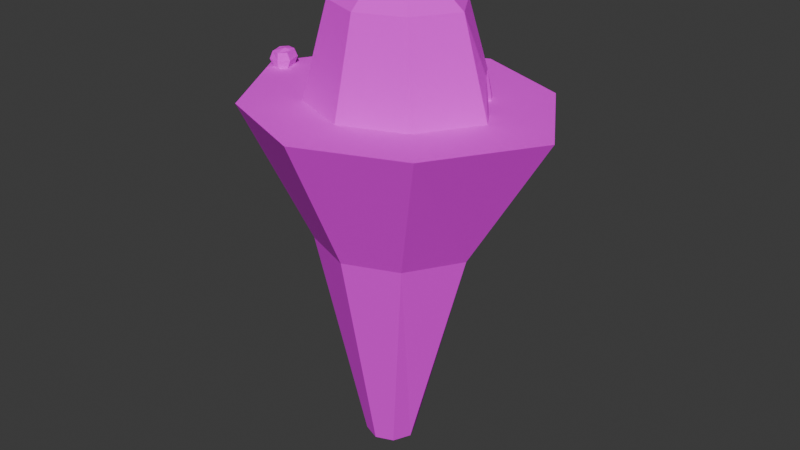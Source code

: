 # Source: rock.blend  (saved by Blender 5.0.119; exported with 4.5.12 LTS)
import bpy
from mathutils import Matrix  # noqa: F401  (used for matrix-valued properties, if any)

bpy.ops.wm.read_factory_settings(use_empty=True)
scene = bpy.context.scene
scene.name = 'Scene'

# ---- collections
col_collection = bpy.data.collections.new('Collection'); scene.collection.children.link(col_collection)
col_stones = bpy.data.collections.new('stones'); col_collection.children.link(col_stones)

# ---- images (referenced by path relative to the original .blend; pixels are not part of the script)
import os
ASSET_DIR = os.environ.get("B2B_ASSET_DIR", "")  # directory of the original .blend (textures are referenced by path, not embedded)
HERE = os.path.dirname(os.path.abspath(__file__))  # packed textures are extracted next to this script under _unpacked/

def load_image(name, relpath, width, height, colorspace="sRGB"):
    """Load a texture the original file referenced (path relative to the .blend, or extracted next to this script)."""
    p = next((c for c in (os.path.join(HERE, relpath), os.path.join(ASSET_DIR, relpath)) if relpath and os.path.exists(c)), "")
    if p:
        img = bpy.data.images.load(p, check_existing=True)
        img.name = name
    else:  # same state as the original file: an image datablock whose file is absent (Cycles renders it pink)
        img = bpy.data.images.new(name, width, height)
        img.source = "FILE"
        img.filepath = "//" + (relpath or name)
    img.colorspace_settings.name = colorspace
    return img
img_texture_png_001 = load_image('texture.png.001', 'texture.png', 1024, 1024, 'sRGB')

# ---- materials (node trees are filled in below, after node groups)
mat_texture = bpy.data.materials.new('texture')

# ---- material node trees
mat_texture.use_nodes = True; mat_texture.node_tree.nodes.clear()
_N = mat_texture.node_tree.nodes; _L = mat_texture.node_tree.links
n0 = _N.new('ShaderNodeBsdfPrincipled'); n0.name = 'Principled BSDF'; n0.location = (-200, 100)
n0.inputs[2].default_value = 1.0
n1 = _N.new('ShaderNodeOutputMaterial'); n1.name = 'Material Output'; n1.location = (200, 100)
n2 = _N.new('ShaderNodeTexImage'); n2.name = 'Image Texture'; n2.location = (-490, 60)
n2.image = img_texture_png_001
n2.interpolation = 'Closest'
_L.new(n0.outputs[0], n1.inputs[0])
_L.new(n2.outputs[0], n0.inputs[0])
n1.is_active_output = True

# ---- world
world_world = bpy.data.worlds.new('World'); scene.world = world_world
world_world.use_nodes = True; world_world.node_tree.nodes.clear()
_N = world_world.node_tree.nodes; _L = world_world.node_tree.links
n0 = _N.new('ShaderNodeOutputWorld'); n0.name = 'World Output'; n0.location = (200, 100)
n1 = _N.new('ShaderNodeBackground'); n1.name = 'Background'; n1.location = (-200, 100)
n1.inputs[0].default_value = (0.05088, 0.05088, 0.05088, 1.0)
_L.new(n1.outputs[0], n0.inputs[0])
n0.is_active_output = True
world_world.color = (0.05088, 0.05088, 0.05088)
world_world.sun_shadow_jitter_overblur = 0.0

# ---- meshes
me_cube_001 = bpy.data.meshes.new('Cube.001')
me_cube_001.from_pydata([(-2.624, -1.749, -35.86), (-3.873, -2.961, 0.0), (-2.624, 1.749, -35.86), (-3.873, 2.961, 0.0), (0.8746, -1.749, -35.86), (4.054, -2.882, 0.0), (0.8746, 1.749, -35.86), (4.054, 2.882, 0.0), (-5.685, -5.248, -13.56), (-5.685, 5.248, -13.56), (4.81, 5.248, -13.56), (4.81, -5.248, -13.56), (-3.936, 0.0, -35.86), (-5.561, -1.649e-07, 0.0), (1.662, 0.0, -35.86), (5.869, 8.282e-09, 0.0), (7.959, 0.0, -13.56), (-8.834, 0.0, -13.56), (-0.8746, 2.449, -35.86), (-0.009607, 4.507, 0.0), (-0.8746, -2.449, -35.86), (-0.009607, -4.507, 0.0), (-0.4373, -7.347, -13.56), (-0.4373, 7.347, -13.56), (-1.137, 0.0, -35.86), (-15.65, 8.282e-09, 0.0), (-9.971, 9.961, 0.0), (-0.009607, 13.95, 0.0), (9.952, 9.961, 0.0), (16.23, 8.282e-09, 0.0), (9.952, -9.961, 0.0), (-0.009607, -13.95, 0.0), (-9.971, -9.961, 0.0), (-10.61, 8.282e-09, 0.0), (-6.925, 6.464, 0.0), (-0.009607, 9.23, 0.0), (7.005, 6.424, 0.0), (11.05, 8.282e-09, 0.0), (7.005, -6.424, 0.0), (-0.009607, -9.23, 0.0), (-6.925, -6.464, 0.0)], [], [(17, 25, 26, 9), (23, 27, 28, 10), (16, 29, 30, 11), (22, 31, 32, 8), (24, 14, 4, 20), (20, 22, 8, 0), (14, 16, 11, 4), (18, 23, 10, 6), (12, 17, 9, 2), (0, 8, 17, 12), (6, 10, 16, 14), (18, 6, 14, 24), (10, 28, 29, 16), (8, 32, 25, 17), (2, 18, 24, 12), (2, 9, 23, 18), (4, 11, 22, 20), (12, 24, 20, 0), (11, 30, 31, 22), (9, 26, 27, 23), (33, 34, 26, 25), (35, 36, 28, 27), (37, 38, 30, 29), (39, 40, 32, 31), (40, 33, 25, 32), (36, 37, 29, 28), (34, 35, 27, 26), (38, 39, 31, 30), (13, 1, 21, 5, 15, 7, 19, 3), (13, 3, 34, 33), (19, 7, 36, 35), (15, 5, 38, 37), (21, 1, 40, 39), (1, 13, 33, 40), (7, 15, 37, 36), (3, 19, 35, 34), (5, 21, 39, 38)])
_uv = me_cube_001.uv_layers.new(name='UVMap')
_uv.uv.foreach_set('vector', [0.1225, 0.9975, 0.0025, 0.9975, 0.0025, 0.8775, 0.1225, 0.8775, 0.1225, 0.9975, 0.0025, 0.9975, 0.0025, 0.8775, 0.1225, 0.8775, 0.1225, 0.9975, 0.0025, 0.9975, 0.0025, 0.8775, 0.1225, 0.8775, 0.1225, 0.9975, 0.0025, 0.9975, 0.0025, 0.8775, 0.1225, 0.8775, 0.1225, 0.9975, 0.0025, 0.9975, 0.0025, 0.8775, 0.1225, 0.8775, 0.1225, 0.9975, 0.0025, 0.9975, 0.0025, 0.8775, 0.1225, 0.8775, 0.1225, 0.9975, 0.0025, 0.9975, 0.0025, 0.8775, 0.1225, 0.8775, 0.1225, 0.9975, 0.0025, 0.9975, 0.0025, 0.8775, 0.1225, 0.8775, 0.1225, 0.9975, 0.0025, 0.9975, 0.0025, 0.8775, 0.1225, 0.8775, 0.1225, 0.9975, 0.0025, 0.9975, 0.0025, 0.8775, 0.1225, 0.8775, 0.1225, 0.9975, 0.0025, 0.9975, 0.0025, 0.8775, 0.1225, 0.8775, 0.1225, 0.9975, 0.0025, 0.9975, 0.0025, 0.8775, 0.1225, 0.8775, 0.1225, 0.9975, 0.0025, 0.9975, 0.0025, 0.8775, 0.1225, 0.8775, 0.1225, 0.9975, 0.0025, 0.9975, 0.0025, 0.8775, 0.1225, 0.8775, 0.1225, 0.9975, 0.0025, 0.9975, 0.0025, 0.8775, 0.1225, 0.8775, 0.1225, 0.9975, 0.0025, 0.9975, 0.0025, 0.8775, 0.1225, 0.8775, 0.1225, 0.9975, 0.0025, 0.9975, 0.0025, 0.8775, 0.1225, 0.8775, 0.1225, 0.9975, 0.0025, 0.9975, 0.0025, 0.8775, 0.1225, 0.8775, 0.1225, 0.9975, 0.0025, 0.9975, 0.0025, 0.8775, 0.1225, 0.8775, 0.1225, 0.9975, 0.0025, 0.9975, 0.0025, 0.8775, 0.1225, 0.8775, 0.1389, 0.8889, 0.2361, 0.8889, 0.2361, 0.9861, 0.1389, 0.9861, 0.1389, 0.8889, 0.2361, 0.8889, 0.2361, 0.9861, 0.1389, 0.9861, 0.1389, 0.8889, 0.2361, 0.8889, 0.2361, 0.9861, 0.1389, 0.9861, 0.1389, 0.8889, 0.2361, 0.8889, 0.2361, 0.9861, 0.1389, 0.9861, 0.1389, 0.8889, 0.2361, 0.8889, 0.2361, 0.9861, 0.1389, 0.9861, 0.1389, 0.8889, 0.2361, 0.8889, 0.2361, 0.9861, 0.1389, 0.9861, 0.1389, 0.8889, 0.2361, 0.8889, 0.2361, 0.9861, 0.1389, 0.9861, 0.1389, 0.8889, 0.2361, 0.8889, 0.2361, 0.9861, 0.1389, 0.9861, 0.1875, 0.8929, 0.156, 0.906, 0.1429, 0.9375, 0.156, 0.969, 0.1875, 0.9821, 0.219, 0.969, 0.2321, 0.9375, 0.219, 0.906, 0.2321, 0.9821, 0.1429, 0.9821, 0.1429, 0.8929, 0.2321, 0.8929, 0.2321, 0.9821, 0.1429, 0.9821, 0.1429, 0.8929, 0.2321, 0.8929, 0.2321, 0.9821, 0.1429, 0.9821, 0.1429, 0.8929, 0.2321, 0.8929, 0.2321, 0.9821, 0.1429, 0.9821, 0.1429, 0.8929, 0.2321, 0.8929, 0.2321, 0.9821, 0.1429, 0.9821, 0.1429, 0.8929, 0.2321, 0.8929, 0.2321, 0.9821, 0.1429, 0.9821, 0.1429, 0.8929, 0.2321, 0.8929, 0.2321, 0.9821, 0.1429, 0.9821, 0.1429, 0.8929, 0.2321, 0.8929, 0.2321, 0.9821, 0.1429, 0.9821, 0.1429, 0.8929, 0.2321, 0.8929])
me_cube_001.materials.append(mat_texture)
me_cube_001.update()
me_cube_002 = bpy.data.meshes.new('Cube.002')
me_cube_002.from_pydata([(-6.071, -5.676, 0.0), (-6.071, 5.676, 0.0), (6.159, -5.641, 0.0), (6.159, 5.641, 0.0), (-9.306, 0.0, 0.0), (9.713, 0.0, 0.0), (0.0, 8.104, 0.0), (0.0, -8.104, 0.0), (-2.571, -2.452, 11.12), (-4.347, -4.086, 9.024), (-4.347, 4.086, 9.024), (4.459, -4.061, 9.024), (7.02, 3.517, 3.331), (-6.676, -1.722e-08, 9.024), (8.048, 1.885, 3.331), (0.02447, 5.835, 9.024), (0.02447, -5.835, 9.024), (-2.571, 2.452, 11.12), (2.712, -2.437, 11.12), (2.712, 2.437, 11.12), (-3.969, -3.41e-08, 11.12), (4.247, -3.41e-08, 11.12), (0.05147, 3.501, 11.12), (0.05147, -3.501, 11.12), (0.1648, -3.41e-08, 11.12), (7.018, -1.722e-08, 9.024), (6.728, 4.737, 0.0), (4.459, 4.061, 9.024), (8.528, 1.88, 0.0)], [], [(7, 2, 11, 16), (1, 4, 13, 10), (2, 5, 25, 11), (4, 0, 9, 13), (10, 13, 20, 17), (11, 25, 21, 18), (13, 9, 8, 20), (15, 10, 17, 22), (14, 5, 28), (0, 7, 16, 9), (3, 6, 15, 27), (6, 1, 10, 15), (24, 20, 8, 23), (22, 17, 20, 24), (19, 22, 24, 21), (21, 24, 23, 18), (16, 11, 18, 23), (25, 27, 19, 21), (9, 16, 23, 8), (27, 15, 22, 19), (5, 14, 25), (26, 3, 12), (14, 12, 27, 25), (12, 3, 27)])
_uv = me_cube_002.uv_layers.new(name='UVMap')
_uv.uv.foreach_set('vector', [0.0085, 0.8835, 0.1165, 0.8835, 0.1165, 0.9915, 0.0085, 0.9915, 0.0085, 0.8835, 0.1165, 0.8835, 0.1165, 0.9915, 0.0085, 0.9915, 0.0085, 0.8835, 0.1165, 0.8835, 0.1165, 0.9915, 0.0085, 0.9915, 0.0085, 0.8835, 0.1165, 0.8835, 0.1165, 0.9915, 0.0085, 0.9915, 0.0085, 0.8835, 0.1165, 0.8835, 0.1165, 0.9915, 0.0085, 0.9915, 0.0085, 0.8835, 0.1165, 0.8835, 0.1165, 0.9915, 0.0085, 0.9915, 0.0085, 0.8835, 0.1165, 0.8835, 0.1165, 0.9915, 0.0085, 0.9915, 0.0085, 0.8835, 0.1165, 0.8835, 0.1165, 0.9915, 0.0085, 0.9915, 0.0085, 0.8835, 0.1165, 0.8835, 0.1165, 0.9915, 0.0085, 0.8835, 0.1165, 0.8835, 0.1165, 0.9915, 0.0085, 0.9915, 0.0085, 0.8835, 0.1165, 0.8835, 0.1165, 0.9915, 0.0085, 0.9915, 0.0085, 0.8835, 0.1165, 0.8835, 0.1165, 0.9915, 0.0085, 0.9915, 0.0085, 0.8835, 0.1165, 0.8835, 0.1165, 0.9915, 0.0085, 0.9915, 0.0085, 0.8835, 0.1165, 0.8835, 0.1165, 0.9915, 0.0085, 0.9915, 0.0085, 0.8835, 0.1165, 0.8835, 0.1165, 0.9915, 0.0085, 0.9915, 0.0085, 0.8835, 0.1165, 0.8835, 0.1165, 0.9915, 0.0085, 0.9915, 0.0085, 0.8835, 0.1165, 0.8835, 0.1165, 0.9915, 0.0085, 0.9915, 0.0085, 0.8835, 0.1165, 0.8835, 0.1165, 0.9915, 0.0085, 0.9915, 0.0085, 0.8835, 0.1165, 0.8835, 0.1165, 0.9915, 0.0085, 0.9915, 0.0085, 0.8835, 0.1165, 0.8835, 0.1165, 0.9915, 0.0085, 0.9915, 0.0085, 0.8835, 0.1165, 0.8835, 0.1165, 0.9915, 0.0085, 0.8835, 0.1165, 0.8835, 0.1165, 0.9915, 0.0085, 0.8835, 0.1165, 0.8835, 0.1165, 0.9915, 0.0085, 0.9915, 0.0085, 0.8835, 0.1165, 0.8835, 0.1165, 0.9915])
me_cube_002.materials.append(mat_texture)
me_cube_002.update()
me_cube_003 = bpy.data.meshes.new('Cube.003')
me_cube_003.from_pydata([(-1.0, -1.0, 0.0), (-1.0, -1.0, 2.0), (-1.0, 1.0, 0.0), (-1.0, 1.0, 2.0), (1.0, -1.0, 0.0), (1.0, -1.0, 2.0), (1.0, 1.0, 0.0), (1.0, 1.0, 2.0), (0.0, 1.6, 0.0), (0.0, 1.6, 2.0), (0.0, -1.6, 0.0), (0.0, -1.6, 2.0), (-1.0, 0.0, 0.0), (-1.0, 0.0, 2.0), (1.0, 0.0, 0.0), (1.0, 0.0, 2.0), (0.2715, -0.1786, 2.342), (0.0, 0.0, 0.0), (-1.409, -1.084, 1.0), (-1.409, 1.084, 1.0), (1.409, 1.084, 1.0), (1.409, -1.084, 1.0), (0.0, -1.735, 1.0), (0.0, 1.735, 1.0), (1.409, 0.0, 1.0), (-1.409, 0.0, 1.0)], [], [(25, 13, 3, 19), (23, 9, 7, 20), (24, 15, 5, 21), (22, 11, 1, 18), (17, 14, 4, 10), (16, 13, 1, 11), (15, 16, 11, 5), (12, 17, 10, 0), (21, 5, 11, 22), (19, 3, 9, 23), (2, 8, 17, 12), (7, 9, 16, 15), (9, 3, 13, 16), (8, 6, 14, 17), (20, 7, 15, 24), (18, 1, 13, 25), (0, 18, 25, 12), (6, 20, 24, 14), (2, 19, 23, 8), (4, 21, 22, 10), (10, 22, 18, 0), (14, 24, 21, 4), (8, 23, 20, 6), (12, 25, 19, 2)])
_uv = me_cube_003.uv_layers.new(name='UVMap')
_uv.uv.foreach_set('vector', [0.3125, 0.8925, 0.3275, 0.8925, 0.3275, 0.9075, 0.3125, 0.9075, 0.3125, 0.9225, 0.3275, 0.9225, 0.3275, 0.9375, 0.3125, 0.9375, 0.3125, 0.9525, 0.3275, 0.9525, 0.3275, 0.9675, 0.3125, 0.9675, 0.3125, 0.9825, 0.3275, 0.9825, 0.3275, 0.9975, 0.3125, 0.9975, 0.2825, 0.9525, 0.2975, 0.9525, 0.2975, 0.9675, 0.2825, 0.9675, 0.3425, 0.9525, 0.3575, 0.9525, 0.3575, 0.9675, 0.3425, 0.9675, 0.3275, 0.9525, 0.3425, 0.9525, 0.3425, 0.9675, 0.3275, 0.9675, 0.2675, 0.9525, 0.2825, 0.9525, 0.2825, 0.9675, 0.2675, 0.9675, 0.3125, 0.9675, 0.3275, 0.9675, 0.3275, 0.9825, 0.3125, 0.9825, 0.3125, 0.9075, 0.3275, 0.9075, 0.3275, 0.9225, 0.3125, 0.9225, 0.2675, 0.9375, 0.2825, 0.9375, 0.2825, 0.9525, 0.2675, 0.9525, 0.3275, 0.9375, 0.3425, 0.9375, 0.3425, 0.9525, 0.3275, 0.9525, 0.3425, 0.9375, 0.3575, 0.9375, 0.3575, 0.9525, 0.3425, 0.9525, 0.2825, 0.9375, 0.2975, 0.9375, 0.2975, 0.9525, 0.2825, 0.9525, 0.3125, 0.9375, 0.3275, 0.9375, 0.3275, 0.9525, 0.3125, 0.9525, 0.3125, 0.8775, 0.3275, 0.8775, 0.3275, 0.8925, 0.3125, 0.8925, 0.2975, 0.8775, 0.3125, 0.8775, 0.3125, 0.8925, 0.2975, 0.8925, 0.2975, 0.9375, 0.3125, 0.9375, 0.3125, 0.9525, 0.2975, 0.9525, 0.2975, 0.9075, 0.3125, 0.9075, 0.3125, 0.9225, 0.2975, 0.9225, 0.2975, 0.9675, 0.3125, 0.9675, 0.3125, 0.9825, 0.2975, 0.9825, 0.2975, 0.9825, 0.3125, 0.9825, 0.3125, 0.9975, 0.2975, 0.9975, 0.2975, 0.9525, 0.3125, 0.9525, 0.3125, 0.9675, 0.2975, 0.9675, 0.2975, 0.9225, 0.3125, 0.9225, 0.3125, 0.9375, 0.2975, 0.9375, 0.2975, 0.8925, 0.3125, 0.8925, 0.3125, 0.9075, 0.2975, 0.9075])
me_cube_003.materials.append(mat_texture)
me_cube_003.update()
me_cube_004 = bpy.data.meshes.new('Cube.004')
me_cube_004.from_pydata([(-1.0, -1.0, 0.0), (-1.0, -1.0, 2.0), (-1.0, 1.0, 0.0), (-1.0, 1.0, 2.0), (1.0, -1.0, 0.0), (1.0, -1.0, 2.0), (1.0, 1.0, 0.0), (1.0, 1.0, 2.0), (0.0, 1.6, 0.0), (0.0, 1.6, 2.0), (0.0, -1.6, 0.0), (0.0, -1.6, 2.0), (-1.0, 0.0, 0.0), (-1.0, 0.0, 2.0), (1.0, 0.0, 0.0), (1.0, 0.0, 2.0), (0.2715, -0.1786, 2.342), (0.0, 0.0, 0.0), (-1.409, -1.084, 1.0), (-1.409, 1.084, 1.0), (1.409, 1.084, 1.0), (1.409, -1.084, 1.0), (0.0, -1.735, 1.0), (0.0, 1.735, 1.0), (1.409, 0.0, 1.0), (-1.409, 0.0, 1.0)], [], [(25, 13, 3, 19), (23, 9, 7, 20), (24, 15, 5, 21), (22, 11, 1, 18), (17, 14, 4, 10), (16, 13, 1, 11), (15, 16, 11, 5), (12, 17, 10, 0), (21, 5, 11, 22), (19, 3, 9, 23), (2, 8, 17, 12), (7, 9, 16, 15), (9, 3, 13, 16), (8, 6, 14, 17), (20, 7, 15, 24), (18, 1, 13, 25), (0, 18, 25, 12), (6, 20, 24, 14), (2, 19, 23, 8), (4, 21, 22, 10), (10, 22, 18, 0), (14, 24, 21, 4), (8, 23, 20, 6), (12, 25, 19, 2)])
_uv = me_cube_004.uv_layers.new(name='UVMap')
_uv.uv.foreach_set('vector', [0.2969, 0.8907, 0.3125, 0.8907, 0.3125, 0.9063, 0.2969, 0.9063, 0.2969, 0.9219, 0.3125, 0.9219, 0.3125, 0.9375, 0.2969, 0.9375, 0.2969, 0.9531, 0.3125, 0.9531, 0.3125, 0.9687, 0.2969, 0.9687, 0.2969, 0.9843, 0.3125, 0.9843, 0.3125, 0.9999, 0.2969, 0.9999, 0.2657, 0.9531, 0.2813, 0.9531, 0.2813, 0.9687, 0.2657, 0.9687, 0.3281, 0.9531, 0.3437, 0.9531, 0.3437, 0.9687, 0.3281, 0.9687, 0.3125, 0.9531, 0.3281, 0.9531, 0.3281, 0.9687, 0.3125, 0.9687, 0.2501, 0.9531, 0.2657, 0.9531, 0.2657, 0.9687, 0.2501, 0.9687, 0.2969, 0.9687, 0.3125, 0.9687, 0.3125, 0.9843, 0.2969, 0.9843, 0.2969, 0.9063, 0.3125, 0.9063, 0.3125, 0.9219, 0.2969, 0.9219, 0.2501, 0.9375, 0.2657, 0.9375, 0.2657, 0.9531, 0.2501, 0.9531, 0.3125, 0.9375, 0.3281, 0.9375, 0.3281, 0.9531, 0.3125, 0.9531, 0.3281, 0.9375, 0.3437, 0.9375, 0.3437, 0.9531, 0.3281, 0.9531, 0.2657, 0.9375, 0.2813, 0.9375, 0.2813, 0.9531, 0.2657, 0.9531, 0.2969, 0.9375, 0.3125, 0.9375, 0.3125, 0.9531, 0.2969, 0.9531, 0.2969, 0.8751, 0.3125, 0.8751, 0.3125, 0.8907, 0.2969, 0.8907, 0.2813, 0.8751, 0.2969, 0.8751, 0.2969, 0.8907, 0.2813, 0.8907, 0.2813, 0.9375, 0.2969, 0.9375, 0.2969, 0.9531, 0.2813, 0.9531, 0.2813, 0.9063, 0.2969, 0.9063, 0.2969, 0.9219, 0.2813, 0.9219, 0.2813, 0.9687, 0.2969, 0.9687, 0.2969, 0.9843, 0.2813, 0.9843, 0.2813, 0.9843, 0.2969, 0.9843, 0.2969, 0.9999, 0.2813, 0.9999, 0.2813, 0.9531, 0.2969, 0.9531, 0.2969, 0.9687, 0.2813, 0.9687, 0.2813, 0.9219, 0.2969, 0.9219, 0.2969, 0.9375, 0.2813, 0.9375, 0.2813, 0.8907, 0.2969, 0.8907, 0.2969, 0.9063, 0.2813, 0.9063])
me_cube_004.materials.append(mat_texture)
me_cube_004.update()
me_cube_005 = bpy.data.meshes.new('Cube.005')
me_cube_005.from_pydata([(-1.0, -1.0, 0.0), (-1.0, -1.0, 2.0), (-1.0, 1.0, 0.0), (-1.0, 1.0, 2.0), (1.0, -1.0, 0.0), (1.0, -1.0, 2.0), (1.0, 1.0, 0.0), (1.0, 1.0, 2.0), (0.0, 1.6, 0.0), (0.0, 1.6, 2.0), (0.0, -1.6, 0.0), (0.0, -1.6, 2.0), (-1.0, 0.0, 0.0), (-1.0, 0.0, 2.0), (1.0, 0.0, 0.0), (1.0, 0.0, 2.0), (0.2715, -0.1786, 2.342), (0.0, 0.0, 0.0), (-1.409, -1.084, 1.0), (-1.409, 1.084, 1.0), (1.409, 1.084, 1.0), (1.409, -1.084, 1.0), (0.0, -1.735, 1.0), (0.0, 1.735, 1.0), (1.409, 0.0, 1.0), (-1.409, 0.0, 1.0)], [], [(25, 13, 3, 19), (23, 9, 7, 20), (24, 15, 5, 21), (22, 11, 1, 18), (17, 14, 4, 10), (16, 13, 1, 11), (15, 16, 11, 5), (12, 17, 10, 0), (21, 5, 11, 22), (19, 3, 9, 23), (2, 8, 17, 12), (7, 9, 16, 15), (9, 3, 13, 16), (8, 6, 14, 17), (20, 7, 15, 24), (18, 1, 13, 25), (0, 18, 25, 12), (6, 20, 24, 14), (2, 19, 23, 8), (4, 21, 22, 10), (10, 22, 18, 0), (14, 24, 21, 4), (8, 23, 20, 6), (12, 25, 19, 2)])
_uv = me_cube_005.uv_layers.new(name='UVMap')
_uv.uv.foreach_set('vector', [0.2969, 0.8925, 0.3119, 0.8925, 0.3119, 0.9075, 0.2969, 0.9075, 0.2969, 0.9225, 0.3119, 0.9225, 0.3119, 0.9375, 0.2969, 0.9375, 0.2969, 0.9525, 0.3119, 0.9525, 0.3119, 0.9675, 0.2969, 0.9675, 0.2969, 0.9825, 0.3119, 0.9825, 0.3119, 0.9975, 0.2969, 0.9975, 0.2669, 0.9525, 0.2819, 0.9525, 0.2819, 0.9675, 0.2669, 0.9675, 0.3269, 0.9525, 0.3419, 0.9525, 0.3419, 0.9675, 0.3269, 0.9675, 0.3119, 0.9525, 0.3269, 0.9525, 0.3269, 0.9675, 0.3119, 0.9675, 0.2519, 0.9525, 0.2669, 0.9525, 0.2669, 0.9675, 0.2519, 0.9675, 0.2969, 0.9675, 0.3119, 0.9675, 0.3119, 0.9825, 0.2969, 0.9825, 0.2969, 0.9075, 0.3119, 0.9075, 0.3119, 0.9225, 0.2969, 0.9225, 0.2519, 0.9375, 0.2669, 0.9375, 0.2669, 0.9525, 0.2519, 0.9525, 0.3119, 0.9375, 0.3269, 0.9375, 0.3269, 0.9525, 0.3119, 0.9525, 0.3269, 0.9375, 0.3419, 0.9375, 0.3419, 0.9525, 0.3269, 0.9525, 0.2669, 0.9375, 0.2819, 0.9375, 0.2819, 0.9525, 0.2669, 0.9525, 0.2969, 0.9375, 0.3119, 0.9375, 0.3119, 0.9525, 0.2969, 0.9525, 0.2969, 0.8775, 0.3119, 0.8775, 0.3119, 0.8925, 0.2969, 0.8925, 0.2819, 0.8775, 0.2969, 0.8775, 0.2969, 0.8925, 0.2819, 0.8925, 0.2819, 0.9375, 0.2969, 0.9375, 0.2969, 0.9525, 0.2819, 0.9525, 0.2819, 0.9075, 0.2969, 0.9075, 0.2969, 0.9225, 0.2819, 0.9225, 0.2819, 0.9675, 0.2969, 0.9675, 0.2969, 0.9825, 0.2819, 0.9825, 0.2819, 0.9825, 0.2969, 0.9825, 0.2969, 0.9975, 0.2819, 0.9975, 0.2819, 0.9525, 0.2969, 0.9525, 0.2969, 0.9675, 0.2819, 0.9675, 0.2819, 0.9225, 0.2969, 0.9225, 0.2969, 0.9375, 0.2819, 0.9375, 0.2819, 0.8925, 0.2969, 0.8925, 0.2969, 0.9075, 0.2819, 0.9075])
me_cube_005.materials.append(mat_texture)
me_cube_005.update()

# ---- objects
ob_rock_bottom_col = bpy.data.objects.new('rock_bottom-col', me_cube_001)
ob_rock_top_col = bpy.data.objects.new('rock_top-col', me_cube_002)
ob_stone_col = bpy.data.objects.new('stone-col', me_cube_003)
ob_stone_001_col = bpy.data.objects.new('stone-001-col', me_cube_004)
ob_stone_002_col = bpy.data.objects.new('stone-002-col', me_cube_005)

# ---- transforms, parenting, visibility, modifiers, constraints
ob_rock_bottom_col.location = (0.0, 0.0, 0.0)
ob_rock_top_col.location = (0.0, 0.0, 0.0)
_m = ob_rock_top_col.modifiers.new('Solidify', 'SOLIDIFY')
_m.thickness = 0.5
ob_stone_col.location = (-13.98, 0.0, 0.0)
ob_stone_col.rotation_euler = (0.0, -0.0, 0.3242)
ob_stone_col.scale = (0.7547, 0.7547, 0.7547)
ob_stone_001_col.location = (-3.731, 11.39, 0.0)
ob_stone_001_col.rotation_euler = (0.0, -0.0, -0.3739)
ob_stone_001_col.scale = (0.5117, 0.5117, 0.5117)
ob_stone_002_col.location = (-2.269, 12.13, 0.0)
ob_stone_002_col.rotation_euler = (0.0, -0.0, 0.4988)
ob_stone_002_col.scale = (0.7163, 0.7163, 0.7163)

# ---- collection membership
col_collection.objects.link(ob_rock_bottom_col)
col_collection.objects.link(ob_rock_top_col)
col_stones.objects.link(ob_stone_col)
col_stones.objects.link(ob_stone_001_col)
col_stones.objects.link(ob_stone_002_col)

# ---- scene / render settings (as saved in the file)
scene.frame_start = 1; scene.frame_end = 250; scene.frame_set(1)
scene.render.engine = 'BLENDER_EEVEE_NEXT'
scene.render.bake_bias = 0.0
scene.render.bake_samples = 0
scene.cycles.sampling_pattern = 'TABULATED_SOBOL'
scene.eevee.use_volume_custom_range = False
bpy.context.view_layer.update()

# ---- added for rendering (the .blend has no active camera and no usable light): camera, sun
cam_auto = bpy.data.cameras.new('AutoCamera')
cam_auto.lens = 50.0
cam_auto.sensor_width = 36.0
cam_auto.clip_end = 1027.14
ob_auto_camera = bpy.data.objects.new('AutoCamera', cam_auto)
scene.collection.objects.link(ob_auto_camera)
ob_auto_camera.location = (58.8159, -70.232, 34.4532)
ob_auto_camera.rotation_euler = (1.09748, -7.21219e-08, 0.694738)
scene.camera = ob_auto_camera
light_auto_sun = bpy.data.lights.new('AutoSun', 'SUN')
light_auto_sun.energy = 3.0
light_auto_sun.angle = 0.0523599
ob_auto_sun = bpy.data.objects.new('AutoSun', light_auto_sun)
scene.collection.objects.link(ob_auto_sun)
ob_auto_sun.rotation_euler = (0.872665, 0.174533, 0.523599)
bpy.context.view_layer.update()
